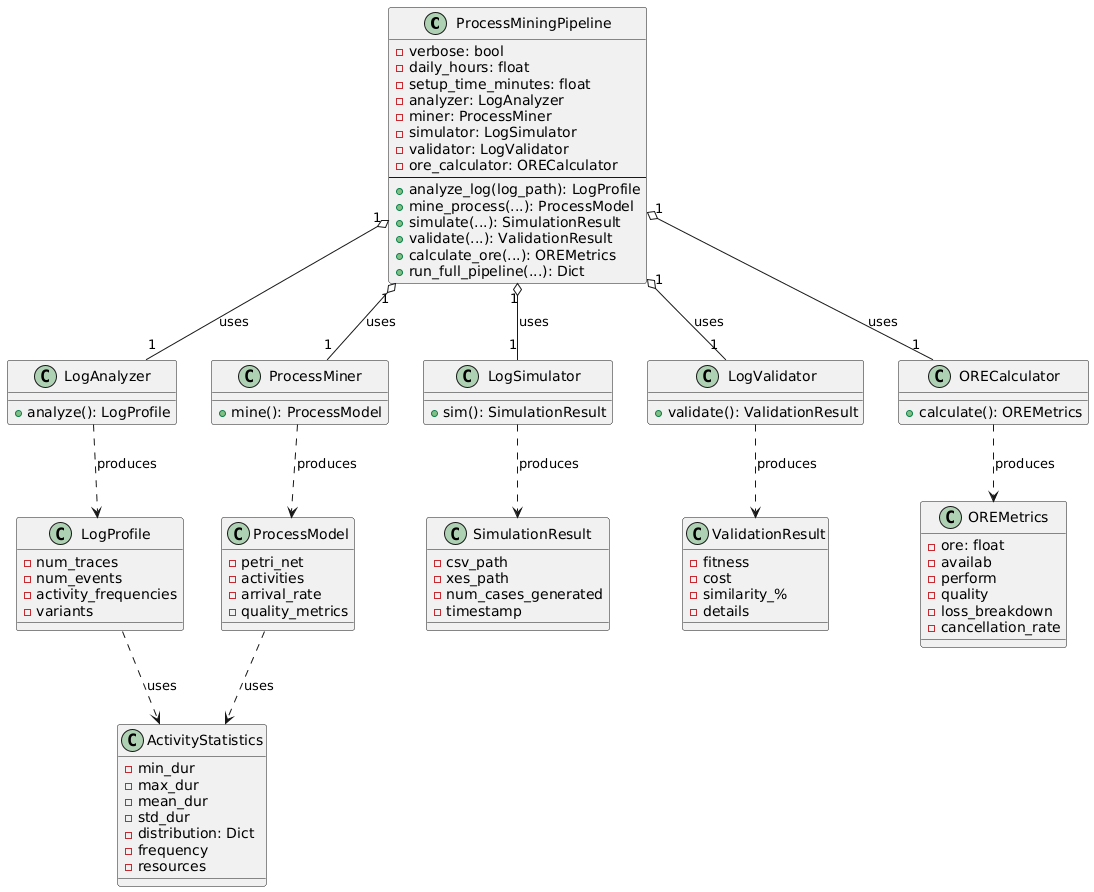

The diagram above was rendered by PlantUML. Its source (embedded in the PNG):
@startuml
class "ProcessMiningPipeline" as Pipeline {
    - verbose: bool
    - daily_hours: float
    - setup_time_minutes: float
    - analyzer: LogAnalyzer
    - miner: ProcessMiner
    - simulator: LogSimulator
    - validator: LogValidator
    - ore_calculator: ORECalculator
    ----
    + analyze_log(log_path): LogProfile
    + mine_process(...): ProcessModel
    + simulate(...): SimulationResult
    + validate(...): ValidationResult
    + calculate_ore(...): OREMetrics
    + run_full_pipeline(...): Dict
}

class "LogAnalyzer" as LogAnalyzer {
    + analyze(): LogProfile
}

class "ProcessMiner" as ProcessMiner {
    + mine(): ProcessModel
}

class "LogSimulator" as LogSimulator {
    + sim(): SimulationResult
}

class "LogValidator" as LogValidator {
    + validate(): ValidationResult
}

class "ORECalculator" as ORECalculator {
    + calculate(): OREMetrics
}

class "LogProfile" as LogProfile {
    - num_traces
    - num_events
    - activity_frequencies
    - variants
}

class "ProcessModel" as ProcessModel {
    - petri_net
    - activities
    - arrival_rate
    - quality_metrics
}

class "SimulationResult" as SimulationResult {
    - csv_path
    - xes_path
    - num_cases_generated
    - timestamp
}

class "ValidationResult" as ValidationResult {
    - fitness
    - cost
    - similarity_%
    - details
}

class "ActivityStatistics" as ActivityStatistics {
    - min_dur
    - max_dur
    - mean_dur
    - std_dur
    - distribution: Dict
    - frequency
    - resources
}

class "OREMetrics" as OREMetrics {
    - ore: float
    - availab
    - perform
    - quality
    - loss_breakdown
    - cancellation_rate
}

Pipeline "1" o-- "1" LogAnalyzer : uses
Pipeline "1" o-- "1" ProcessMiner : uses
Pipeline "1" o-- "1" LogSimulator : uses
Pipeline "1" o-- "1" LogValidator : uses
Pipeline "1" o-- "1" ORECalculator : uses

LogAnalyzer ..> LogProfile : produces
ProcessMiner ..> ProcessModel : produces
LogSimulator ..> SimulationResult : produces
LogValidator ..> ValidationResult : produces
ORECalculator ..> OREMetrics : produces

LogProfile ..> ActivityStatistics : uses
ProcessModel ..> ActivityStatistics : uses
@enduml